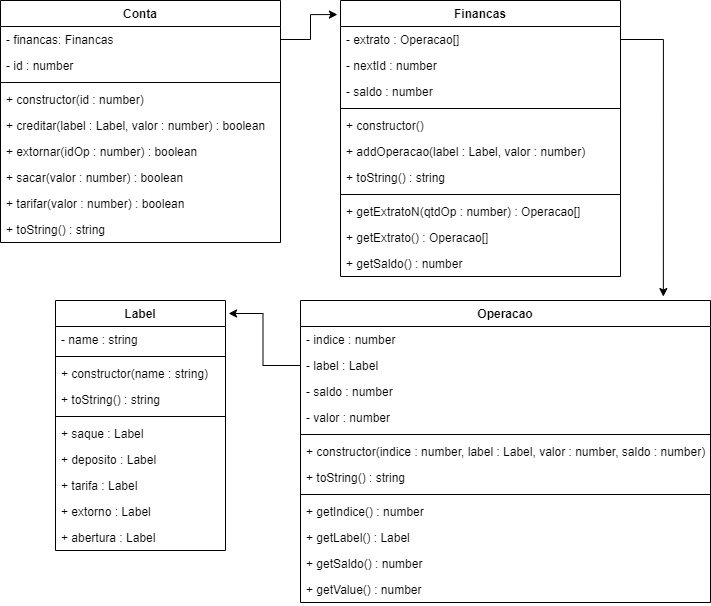

The diagram above was exported from draw.io. Its source (the exported page's mxGraphModel, read from the mxfile embedded in the PNG):
<mxGraphModel dx="868" dy="450" grid="1" gridSize="10" guides="1" tooltips="1" connect="1" arrows="1" fold="1" page="1" pageScale="1" pageWidth="827" pageHeight="1169" math="0" shadow="0">
  <root>
    <mxCell id="WIyWlLk6GJQsqaUBKTNV-0" />
    <mxCell id="WIyWlLk6GJQsqaUBKTNV-1" parent="WIyWlLk6GJQsqaUBKTNV-0" />
    <mxCell id="77J3otmawl4anvlRJEA9-12" value="Conta" style="swimlane;fontStyle=1;childLayout=stackLayout;horizontal=1;startSize=26;fillColor=none;horizontalStack=0;resizeParent=1;resizeParentMax=0;resizeLast=0;collapsible=1;marginBottom=0;" vertex="1" parent="WIyWlLk6GJQsqaUBKTNV-1">
      <mxGeometry x="10" y="10" width="280" height="242" as="geometry" />
    </mxCell>
    <mxCell id="77J3otmawl4anvlRJEA9-13" value="- financas: Financas" style="text;strokeColor=none;fillColor=none;align=left;verticalAlign=top;spacingLeft=4;spacingRight=4;overflow=hidden;rotatable=0;points=[[0,0.5],[1,0.5]];portConstraint=eastwest;" vertex="1" parent="77J3otmawl4anvlRJEA9-12">
      <mxGeometry y="26" width="280" height="26" as="geometry" />
    </mxCell>
    <mxCell id="77J3otmawl4anvlRJEA9-3" value="- id : number" style="text;strokeColor=none;fillColor=none;align=left;verticalAlign=top;spacingLeft=4;spacingRight=4;overflow=hidden;rotatable=0;points=[[0,0.5],[1,0.5]];portConstraint=eastwest;" vertex="1" parent="77J3otmawl4anvlRJEA9-12">
      <mxGeometry y="52" width="280" height="26" as="geometry" />
    </mxCell>
    <mxCell id="77J3otmawl4anvlRJEA9-16" value="" style="line;strokeWidth=1;fillColor=none;align=left;verticalAlign=middle;spacingTop=-1;spacingLeft=3;spacingRight=3;rotatable=0;labelPosition=right;points=[];portConstraint=eastwest;" vertex="1" parent="77J3otmawl4anvlRJEA9-12">
      <mxGeometry y="78" width="280" height="8" as="geometry" />
    </mxCell>
    <mxCell id="77J3otmawl4anvlRJEA9-14" value="+ constructor(id : number)" style="text;strokeColor=none;fillColor=none;align=left;verticalAlign=top;spacingLeft=4;spacingRight=4;overflow=hidden;rotatable=0;points=[[0,0.5],[1,0.5]];portConstraint=eastwest;" vertex="1" parent="77J3otmawl4anvlRJEA9-12">
      <mxGeometry y="86" width="280" height="26" as="geometry" />
    </mxCell>
    <mxCell id="77J3otmawl4anvlRJEA9-15" value="+ creditar(label : Label, valor : number) : boolean" style="text;strokeColor=none;fillColor=none;align=left;verticalAlign=top;spacingLeft=4;spacingRight=4;overflow=hidden;rotatable=0;points=[[0,0.5],[1,0.5]];portConstraint=eastwest;" vertex="1" parent="77J3otmawl4anvlRJEA9-12">
      <mxGeometry y="112" width="280" height="26" as="geometry" />
    </mxCell>
    <mxCell id="77J3otmawl4anvlRJEA9-17" value="+ extornar(idOp : number) : boolean" style="text;strokeColor=none;fillColor=none;align=left;verticalAlign=top;spacingLeft=4;spacingRight=4;overflow=hidden;rotatable=0;points=[[0,0.5],[1,0.5]];portConstraint=eastwest;" vertex="1" parent="77J3otmawl4anvlRJEA9-12">
      <mxGeometry y="138" width="280" height="26" as="geometry" />
    </mxCell>
    <mxCell id="77J3otmawl4anvlRJEA9-19" value="+ sacar(valor : number) : boolean" style="text;strokeColor=none;fillColor=none;align=left;verticalAlign=top;spacingLeft=4;spacingRight=4;overflow=hidden;rotatable=0;points=[[0,0.5],[1,0.5]];portConstraint=eastwest;" vertex="1" parent="77J3otmawl4anvlRJEA9-12">
      <mxGeometry y="164" width="280" height="26" as="geometry" />
    </mxCell>
    <mxCell id="77J3otmawl4anvlRJEA9-18" value="+ tarifar(valor : number) : boolean" style="text;strokeColor=none;fillColor=none;align=left;verticalAlign=top;spacingLeft=4;spacingRight=4;overflow=hidden;rotatable=0;points=[[0,0.5],[1,0.5]];portConstraint=eastwest;" vertex="1" parent="77J3otmawl4anvlRJEA9-12">
      <mxGeometry y="190" width="280" height="26" as="geometry" />
    </mxCell>
    <mxCell id="77J3otmawl4anvlRJEA9-20" value="+ toString() : string" style="text;strokeColor=none;fillColor=none;align=left;verticalAlign=top;spacingLeft=4;spacingRight=4;overflow=hidden;rotatable=0;points=[[0,0.5],[1,0.5]];portConstraint=eastwest;" vertex="1" parent="77J3otmawl4anvlRJEA9-12">
      <mxGeometry y="216" width="280" height="26" as="geometry" />
    </mxCell>
    <mxCell id="77J3otmawl4anvlRJEA9-21" value="Financas" style="swimlane;fontStyle=1;childLayout=stackLayout;horizontal=1;startSize=26;fillColor=none;horizontalStack=0;resizeParent=1;resizeParentMax=0;resizeLast=0;collapsible=1;marginBottom=0;" vertex="1" parent="WIyWlLk6GJQsqaUBKTNV-1">
      <mxGeometry x="350" y="10" width="280" height="276" as="geometry" />
    </mxCell>
    <mxCell id="77J3otmawl4anvlRJEA9-22" value="- extrato : Operacao[]" style="text;strokeColor=none;fillColor=none;align=left;verticalAlign=top;spacingLeft=4;spacingRight=4;overflow=hidden;rotatable=0;points=[[0,0.5],[1,0.5]];portConstraint=eastwest;" vertex="1" parent="77J3otmawl4anvlRJEA9-21">
      <mxGeometry y="26" width="280" height="26" as="geometry" />
    </mxCell>
    <mxCell id="77J3otmawl4anvlRJEA9-23" value="- nextId : number" style="text;strokeColor=none;fillColor=none;align=left;verticalAlign=top;spacingLeft=4;spacingRight=4;overflow=hidden;rotatable=0;points=[[0,0.5],[1,0.5]];portConstraint=eastwest;" vertex="1" parent="77J3otmawl4anvlRJEA9-21">
      <mxGeometry y="52" width="280" height="26" as="geometry" />
    </mxCell>
    <mxCell id="77J3otmawl4anvlRJEA9-31" value="- saldo : number" style="text;strokeColor=none;fillColor=none;align=left;verticalAlign=top;spacingLeft=4;spacingRight=4;overflow=hidden;rotatable=0;points=[[0,0.5],[1,0.5]];portConstraint=eastwest;" vertex="1" parent="77J3otmawl4anvlRJEA9-21">
      <mxGeometry y="78" width="280" height="26" as="geometry" />
    </mxCell>
    <mxCell id="77J3otmawl4anvlRJEA9-24" value="" style="line;strokeWidth=1;fillColor=none;align=left;verticalAlign=middle;spacingTop=-1;spacingLeft=3;spacingRight=3;rotatable=0;labelPosition=right;points=[];portConstraint=eastwest;" vertex="1" parent="77J3otmawl4anvlRJEA9-21">
      <mxGeometry y="104" width="280" height="8" as="geometry" />
    </mxCell>
    <mxCell id="77J3otmawl4anvlRJEA9-25" value="+ constructor()" style="text;strokeColor=none;fillColor=none;align=left;verticalAlign=top;spacingLeft=4;spacingRight=4;overflow=hidden;rotatable=0;points=[[0,0.5],[1,0.5]];portConstraint=eastwest;" vertex="1" parent="77J3otmawl4anvlRJEA9-21">
      <mxGeometry y="112" width="280" height="26" as="geometry" />
    </mxCell>
    <mxCell id="77J3otmawl4anvlRJEA9-26" value="+ addOperacao(label : Label, valor : number)" style="text;strokeColor=none;fillColor=none;align=left;verticalAlign=top;spacingLeft=4;spacingRight=4;overflow=hidden;rotatable=0;points=[[0,0.5],[1,0.5]];portConstraint=eastwest;" vertex="1" parent="77J3otmawl4anvlRJEA9-21">
      <mxGeometry y="138" width="280" height="26" as="geometry" />
    </mxCell>
    <mxCell id="77J3otmawl4anvlRJEA9-30" value="+ toString() : string" style="text;strokeColor=none;fillColor=none;align=left;verticalAlign=top;spacingLeft=4;spacingRight=4;overflow=hidden;rotatable=0;points=[[0,0.5],[1,0.5]];portConstraint=eastwest;" vertex="1" parent="77J3otmawl4anvlRJEA9-21">
      <mxGeometry y="164" width="280" height="26" as="geometry" />
    </mxCell>
    <mxCell id="77J3otmawl4anvlRJEA9-32" value="" style="line;strokeWidth=1;fillColor=none;align=left;verticalAlign=middle;spacingTop=-1;spacingLeft=3;spacingRight=3;rotatable=0;labelPosition=right;points=[];portConstraint=eastwest;" vertex="1" parent="77J3otmawl4anvlRJEA9-21">
      <mxGeometry y="190" width="280" height="8" as="geometry" />
    </mxCell>
    <mxCell id="77J3otmawl4anvlRJEA9-27" value="+ getExtratoN(qtdOp : number) : Operacao[]" style="text;strokeColor=none;fillColor=none;align=left;verticalAlign=top;spacingLeft=4;spacingRight=4;overflow=hidden;rotatable=0;points=[[0,0.5],[1,0.5]];portConstraint=eastwest;" vertex="1" parent="77J3otmawl4anvlRJEA9-21">
      <mxGeometry y="198" width="280" height="26" as="geometry" />
    </mxCell>
    <mxCell id="77J3otmawl4anvlRJEA9-33" value="+ getExtrato() : Operacao[]" style="text;strokeColor=none;fillColor=none;align=left;verticalAlign=top;spacingLeft=4;spacingRight=4;overflow=hidden;rotatable=0;points=[[0,0.5],[1,0.5]];portConstraint=eastwest;" vertex="1" parent="77J3otmawl4anvlRJEA9-21">
      <mxGeometry y="224" width="280" height="26" as="geometry" />
    </mxCell>
    <mxCell id="77J3otmawl4anvlRJEA9-34" value="+ getSaldo() : number" style="text;strokeColor=none;fillColor=none;align=left;verticalAlign=top;spacingLeft=4;spacingRight=4;overflow=hidden;rotatable=0;points=[[0,0.5],[1,0.5]];portConstraint=eastwest;" vertex="1" parent="77J3otmawl4anvlRJEA9-21">
      <mxGeometry y="250" width="280" height="26" as="geometry" />
    </mxCell>
    <mxCell id="77J3otmawl4anvlRJEA9-35" value="Operacao" style="swimlane;fontStyle=1;childLayout=stackLayout;horizontal=1;startSize=26;fillColor=none;horizontalStack=0;resizeParent=1;resizeParentMax=0;resizeLast=0;collapsible=1;marginBottom=0;" vertex="1" parent="WIyWlLk6GJQsqaUBKTNV-1">
      <mxGeometry x="310" y="310" width="410" height="302" as="geometry" />
    </mxCell>
    <mxCell id="77J3otmawl4anvlRJEA9-36" value="- indice : number" style="text;strokeColor=none;fillColor=none;align=left;verticalAlign=top;spacingLeft=4;spacingRight=4;overflow=hidden;rotatable=0;points=[[0,0.5],[1,0.5]];portConstraint=eastwest;" vertex="1" parent="77J3otmawl4anvlRJEA9-35">
      <mxGeometry y="26" width="410" height="26" as="geometry" />
    </mxCell>
    <mxCell id="77J3otmawl4anvlRJEA9-37" value="- label : Label" style="text;strokeColor=none;fillColor=none;align=left;verticalAlign=top;spacingLeft=4;spacingRight=4;overflow=hidden;rotatable=0;points=[[0,0.5],[1,0.5]];portConstraint=eastwest;" vertex="1" parent="77J3otmawl4anvlRJEA9-35">
      <mxGeometry y="52" width="410" height="26" as="geometry" />
    </mxCell>
    <mxCell id="77J3otmawl4anvlRJEA9-38" value="- saldo : number" style="text;strokeColor=none;fillColor=none;align=left;verticalAlign=top;spacingLeft=4;spacingRight=4;overflow=hidden;rotatable=0;points=[[0,0.5],[1,0.5]];portConstraint=eastwest;" vertex="1" parent="77J3otmawl4anvlRJEA9-35">
      <mxGeometry y="78" width="410" height="26" as="geometry" />
    </mxCell>
    <mxCell id="77J3otmawl4anvlRJEA9-47" value="- valor : number" style="text;strokeColor=none;fillColor=none;align=left;verticalAlign=top;spacingLeft=4;spacingRight=4;overflow=hidden;rotatable=0;points=[[0,0.5],[1,0.5]];portConstraint=eastwest;" vertex="1" parent="77J3otmawl4anvlRJEA9-35">
      <mxGeometry y="104" width="410" height="26" as="geometry" />
    </mxCell>
    <mxCell id="77J3otmawl4anvlRJEA9-39" value="" style="line;strokeWidth=1;fillColor=none;align=left;verticalAlign=middle;spacingTop=-1;spacingLeft=3;spacingRight=3;rotatable=0;labelPosition=right;points=[];portConstraint=eastwest;" vertex="1" parent="77J3otmawl4anvlRJEA9-35">
      <mxGeometry y="130" width="410" height="8" as="geometry" />
    </mxCell>
    <mxCell id="77J3otmawl4anvlRJEA9-40" value="+ constructor(indice : number, label : Label, valor : number, saldo : number)" style="text;strokeColor=none;fillColor=none;align=left;verticalAlign=top;spacingLeft=4;spacingRight=4;overflow=hidden;rotatable=0;points=[[0,0.5],[1,0.5]];portConstraint=eastwest;" vertex="1" parent="77J3otmawl4anvlRJEA9-35">
      <mxGeometry y="138" width="410" height="26" as="geometry" />
    </mxCell>
    <mxCell id="77J3otmawl4anvlRJEA9-43" value="+ toString() : string" style="text;strokeColor=none;fillColor=none;align=left;verticalAlign=top;spacingLeft=4;spacingRight=4;overflow=hidden;rotatable=0;points=[[0,0.5],[1,0.5]];portConstraint=eastwest;" vertex="1" parent="77J3otmawl4anvlRJEA9-35">
      <mxGeometry y="164" width="410" height="26" as="geometry" />
    </mxCell>
    <mxCell id="77J3otmawl4anvlRJEA9-44" value="" style="line;strokeWidth=1;fillColor=none;align=left;verticalAlign=middle;spacingTop=-1;spacingLeft=3;spacingRight=3;rotatable=0;labelPosition=right;points=[];portConstraint=eastwest;" vertex="1" parent="77J3otmawl4anvlRJEA9-35">
      <mxGeometry y="190" width="410" height="8" as="geometry" />
    </mxCell>
    <mxCell id="77J3otmawl4anvlRJEA9-45" value="+ getIndice() : number" style="text;strokeColor=none;fillColor=none;align=left;verticalAlign=top;spacingLeft=4;spacingRight=4;overflow=hidden;rotatable=0;points=[[0,0.5],[1,0.5]];portConstraint=eastwest;" vertex="1" parent="77J3otmawl4anvlRJEA9-35">
      <mxGeometry y="198" width="410" height="26" as="geometry" />
    </mxCell>
    <mxCell id="77J3otmawl4anvlRJEA9-49" value="+ getLabel() : Label" style="text;strokeColor=none;fillColor=none;align=left;verticalAlign=top;spacingLeft=4;spacingRight=4;overflow=hidden;rotatable=0;points=[[0,0.5],[1,0.5]];portConstraint=eastwest;" vertex="1" parent="77J3otmawl4anvlRJEA9-35">
      <mxGeometry y="224" width="410" height="26" as="geometry" />
    </mxCell>
    <mxCell id="77J3otmawl4anvlRJEA9-46" value="+ getSaldo() : number" style="text;strokeColor=none;fillColor=none;align=left;verticalAlign=top;spacingLeft=4;spacingRight=4;overflow=hidden;rotatable=0;points=[[0,0.5],[1,0.5]];portConstraint=eastwest;" vertex="1" parent="77J3otmawl4anvlRJEA9-35">
      <mxGeometry y="250" width="410" height="26" as="geometry" />
    </mxCell>
    <mxCell id="77J3otmawl4anvlRJEA9-48" value="+ getValue() : number" style="text;strokeColor=none;fillColor=none;align=left;verticalAlign=top;spacingLeft=4;spacingRight=4;overflow=hidden;rotatable=0;points=[[0,0.5],[1,0.5]];portConstraint=eastwest;" vertex="1" parent="77J3otmawl4anvlRJEA9-35">
      <mxGeometry y="276" width="410" height="26" as="geometry" />
    </mxCell>
    <mxCell id="77J3otmawl4anvlRJEA9-50" value="Label" style="swimlane;fontStyle=1;childLayout=stackLayout;horizontal=1;startSize=26;fillColor=none;horizontalStack=0;resizeParent=1;resizeParentMax=0;resizeLast=0;collapsible=1;marginBottom=0;" vertex="1" parent="WIyWlLk6GJQsqaUBKTNV-1">
      <mxGeometry x="65" y="310" width="170" height="250" as="geometry" />
    </mxCell>
    <mxCell id="77J3otmawl4anvlRJEA9-51" value="- name : string" style="text;strokeColor=none;fillColor=none;align=left;verticalAlign=top;spacingLeft=4;spacingRight=4;overflow=hidden;rotatable=0;points=[[0,0.5],[1,0.5]];portConstraint=eastwest;" vertex="1" parent="77J3otmawl4anvlRJEA9-50">
      <mxGeometry y="26" width="170" height="26" as="geometry" />
    </mxCell>
    <mxCell id="77J3otmawl4anvlRJEA9-54" value="" style="line;strokeWidth=1;fillColor=none;align=left;verticalAlign=middle;spacingTop=-1;spacingLeft=3;spacingRight=3;rotatable=0;labelPosition=right;points=[];portConstraint=eastwest;" vertex="1" parent="77J3otmawl4anvlRJEA9-50">
      <mxGeometry y="52" width="170" height="8" as="geometry" />
    </mxCell>
    <mxCell id="77J3otmawl4anvlRJEA9-55" value="+ constructor(name : string)" style="text;strokeColor=none;fillColor=none;align=left;verticalAlign=top;spacingLeft=4;spacingRight=4;overflow=hidden;rotatable=0;points=[[0,0.5],[1,0.5]];portConstraint=eastwest;" vertex="1" parent="77J3otmawl4anvlRJEA9-50">
      <mxGeometry y="60" width="170" height="26" as="geometry" />
    </mxCell>
    <mxCell id="77J3otmawl4anvlRJEA9-57" value="+ toString() : string" style="text;strokeColor=none;fillColor=none;align=left;verticalAlign=top;spacingLeft=4;spacingRight=4;overflow=hidden;rotatable=0;points=[[0,0.5],[1,0.5]];portConstraint=eastwest;" vertex="1" parent="77J3otmawl4anvlRJEA9-50">
      <mxGeometry y="86" width="170" height="26" as="geometry" />
    </mxCell>
    <mxCell id="77J3otmawl4anvlRJEA9-58" value="" style="line;strokeWidth=1;fillColor=none;align=left;verticalAlign=middle;spacingTop=-1;spacingLeft=3;spacingRight=3;rotatable=0;labelPosition=right;points=[];portConstraint=eastwest;" vertex="1" parent="77J3otmawl4anvlRJEA9-50">
      <mxGeometry y="112" width="170" height="8" as="geometry" />
    </mxCell>
    <mxCell id="77J3otmawl4anvlRJEA9-65" value="+ saque : Label" style="text;strokeColor=none;fillColor=none;align=left;verticalAlign=top;spacingLeft=4;spacingRight=4;overflow=hidden;rotatable=0;points=[[0,0.5],[1,0.5]];portConstraint=eastwest;" vertex="1" parent="77J3otmawl4anvlRJEA9-50">
      <mxGeometry y="120" width="170" height="26" as="geometry" />
    </mxCell>
    <mxCell id="77J3otmawl4anvlRJEA9-62" value="+ deposito : Label" style="text;strokeColor=none;fillColor=none;align=left;verticalAlign=top;spacingLeft=4;spacingRight=4;overflow=hidden;rotatable=0;points=[[0,0.5],[1,0.5]];portConstraint=eastwest;" vertex="1" parent="77J3otmawl4anvlRJEA9-50">
      <mxGeometry y="146" width="170" height="26" as="geometry" />
    </mxCell>
    <mxCell id="77J3otmawl4anvlRJEA9-63" value="+ tarifa : Label" style="text;strokeColor=none;fillColor=none;align=left;verticalAlign=top;spacingLeft=4;spacingRight=4;overflow=hidden;rotatable=0;points=[[0,0.5],[1,0.5]];portConstraint=eastwest;" vertex="1" parent="77J3otmawl4anvlRJEA9-50">
      <mxGeometry y="172" width="170" height="26" as="geometry" />
    </mxCell>
    <mxCell id="77J3otmawl4anvlRJEA9-66" value="+ extorno : Label" style="text;strokeColor=none;fillColor=none;align=left;verticalAlign=top;spacingLeft=4;spacingRight=4;overflow=hidden;rotatable=0;points=[[0,0.5],[1,0.5]];portConstraint=eastwest;" vertex="1" parent="77J3otmawl4anvlRJEA9-50">
      <mxGeometry y="198" width="170" height="26" as="geometry" />
    </mxCell>
    <mxCell id="77J3otmawl4anvlRJEA9-64" value="+ abertura : Label" style="text;strokeColor=none;fillColor=none;align=left;verticalAlign=top;spacingLeft=4;spacingRight=4;overflow=hidden;rotatable=0;points=[[0,0.5],[1,0.5]];portConstraint=eastwest;" vertex="1" parent="77J3otmawl4anvlRJEA9-50">
      <mxGeometry y="224" width="170" height="26" as="geometry" />
    </mxCell>
    <mxCell id="77J3otmawl4anvlRJEA9-67" value="" style="edgeStyle=orthogonalEdgeStyle;rounded=0;orthogonalLoop=1;jettySize=auto;html=1;entryX=-0.011;entryY=0.051;entryDx=0;entryDy=0;entryPerimeter=0;" edge="1" parent="WIyWlLk6GJQsqaUBKTNV-1" source="77J3otmawl4anvlRJEA9-13" target="77J3otmawl4anvlRJEA9-21">
      <mxGeometry relative="1" as="geometry" />
    </mxCell>
    <mxCell id="77J3otmawl4anvlRJEA9-68" style="edgeStyle=orthogonalEdgeStyle;rounded=0;orthogonalLoop=1;jettySize=auto;html=1;entryX=0.885;entryY=-0.013;entryDx=0;entryDy=0;entryPerimeter=0;" edge="1" parent="WIyWlLk6GJQsqaUBKTNV-1" source="77J3otmawl4anvlRJEA9-22" target="77J3otmawl4anvlRJEA9-35">
      <mxGeometry relative="1" as="geometry" />
    </mxCell>
    <mxCell id="77J3otmawl4anvlRJEA9-70" style="edgeStyle=orthogonalEdgeStyle;rounded=0;orthogonalLoop=1;jettySize=auto;html=1;entryX=1.018;entryY=0.052;entryDx=0;entryDy=0;entryPerimeter=0;" edge="1" parent="WIyWlLk6GJQsqaUBKTNV-1" source="77J3otmawl4anvlRJEA9-37" target="77J3otmawl4anvlRJEA9-50">
      <mxGeometry relative="1" as="geometry" />
    </mxCell>
  </root>
</mxGraphModel>